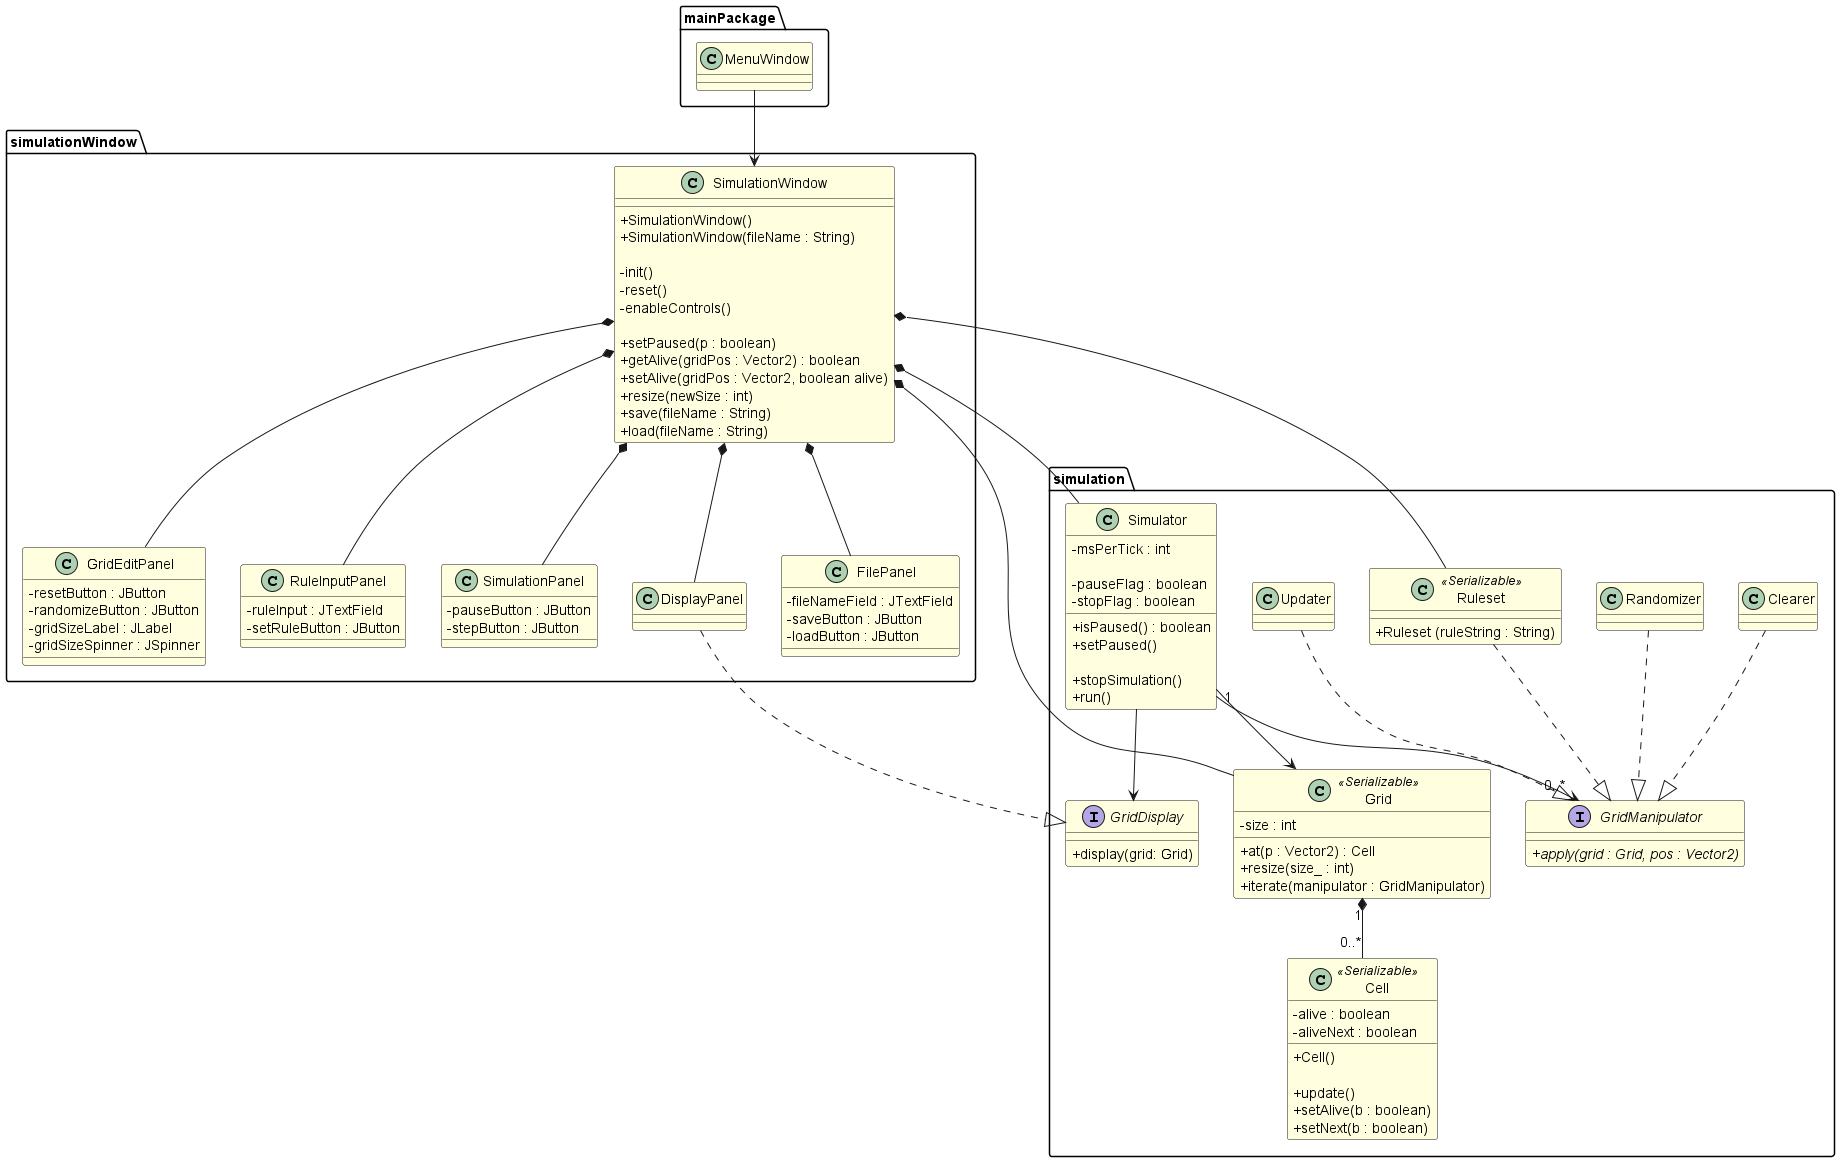

The diagram above was rendered by PlantUML. Its source (embedded in the PNG):
@startuml CellularAutomaton

skinparam ClassBackgroundColor LightYellow
skinparam ClassAttributeIconSize 0

package simulation
{

    class Cell <<Serializable>>
    {

        - alive : boolean
        - aliveNext : boolean

        + Cell()

        + update()
        + setAlive(b : boolean)
        + setNext(b : boolean)
    }

    class Grid <<Serializable>>
    {
        - size : int

        + at(p : Vector2) : Cell
        + resize(size_ : int)
        + iterate(manipulator : GridManipulator)
    }

    class Ruleset <<Serializable>>
    {
        + Ruleset (ruleString : String)
    }

    class Updater
    {

    }

    class Clearer
    {

    }

    class Randomizer
    {

    }

    Interface GridDisplay
    {
        + display(grid: Grid)
    }

    Interface GridManipulator
    {
        + {abstract} apply(grid : Grid, pos : Vector2)
    }


    class Simulator
    {
        - msPerTick : int

        - pauseFlag : boolean
        - stopFlag : boolean

        + isPaused() : boolean
        + setPaused()
        
        + stopSimulation()
        + run()
    }

    Grid "1" *-- "0..*" Cell

    Ruleset ..|> GridManipulator
    Updater ..|> GridManipulator
    Clearer ..|> GridManipulator
    Randomizer ..|> GridManipulator

    Simulator --> GridDisplay
    Simulator "1" --> "0..*" GridManipulator
    Simulator --> Grid
}

package simulationWindow
{
    class SimulationWindow
    {
        + SimulationWindow()
        + SimulationWindow(fileName : String)

        - init()
        - reset()
        - enableControls()
        
        + setPaused(p : boolean)
        + getAlive(gridPos : Vector2) : boolean
        + setAlive(gridPos : Vector2, boolean alive)
        + resize(newSize : int)
        + save(fileName : String)
        + load(fileName : String)
    }

    class DisplayPanel
    {

    }
    
    class FilePanel
    {
        - fileNameField : JTextField
        - saveButton : JButton
        - loadButton : JButton
    }

    class GridEditPanel
    {
        - resetButton : JButton
        - randomizeButton : JButton
        - gridSizeLabel : JLabel
        - gridSizeSpinner : JSpinner
    }

    class RuleInputPanel
    {
        - ruleInput : JTextField
        - setRuleButton : JButton
    }

    class SimulationPanel
    {
        - pauseButton : JButton
        - stepButton : JButton
    }

    SimulationWindow *-- DisplayPanel
    SimulationWindow *-- FilePanel
    SimulationWindow *-- GridEditPanel
    SimulationWindow *-- RuleInputPanel
    SimulationWindow *-- SimulationPanel

    SimulationWindow *-- Simulator
    SimulationWindow *-- Ruleset
    SimulationWindow *-- Grid

    DisplayPanel ..|> GridDisplay
}

package mainPackage
{
    class MenuWindow
    {

    }

    MenuWindow --> SimulationWindow
}

@enduml